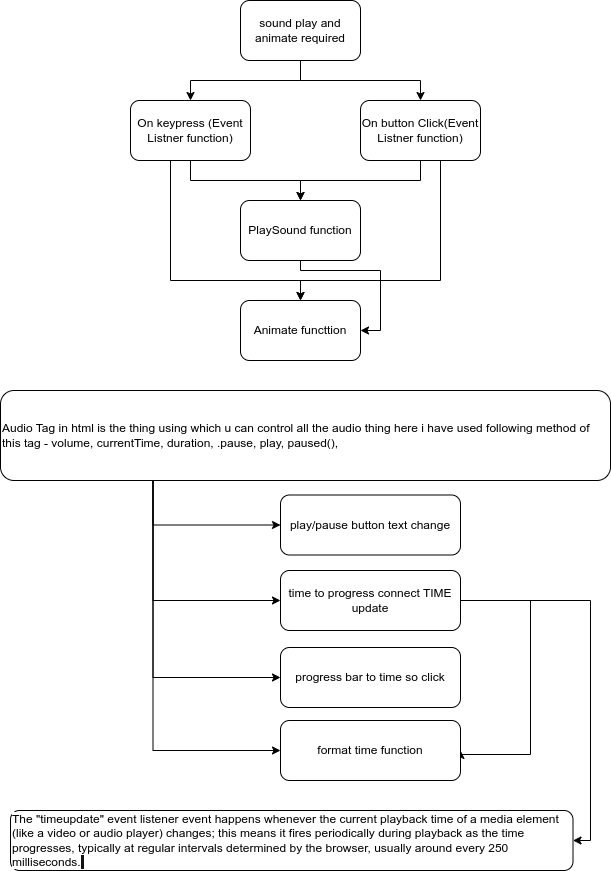

The diagram above was exported from draw.io. Its source (the exported page's mxGraphModel, read from the mxfile embedded in the PNG):
<mxGraphModel dx="904" dy="595" grid="1" gridSize="10" guides="1" tooltips="1" connect="1" arrows="1" fold="1" page="1" pageScale="1" pageWidth="827" pageHeight="1169" math="0" shadow="0">
  <root>
    <mxCell id="0" />
    <mxCell id="1" parent="0" />
    <mxCell id="e0eJodv03zuY8lB9OHDn-3" value="" style="edgeStyle=orthogonalEdgeStyle;rounded=0;orthogonalLoop=1;jettySize=auto;html=1;" edge="1" parent="1" source="e0eJodv03zuY8lB9OHDn-1" target="e0eJodv03zuY8lB9OHDn-2">
      <mxGeometry relative="1" as="geometry" />
    </mxCell>
    <mxCell id="e0eJodv03zuY8lB9OHDn-5" value="" style="edgeStyle=orthogonalEdgeStyle;rounded=0;orthogonalLoop=1;jettySize=auto;html=1;" edge="1" parent="1" source="e0eJodv03zuY8lB9OHDn-1" target="e0eJodv03zuY8lB9OHDn-4">
      <mxGeometry relative="1" as="geometry" />
    </mxCell>
    <mxCell id="e0eJodv03zuY8lB9OHDn-1" value="sound play and animate required" style="rounded=1;whiteSpace=wrap;html=1;" vertex="1" parent="1">
      <mxGeometry x="320" y="60" width="120" height="60" as="geometry" />
    </mxCell>
    <mxCell id="e0eJodv03zuY8lB9OHDn-8" value="" style="edgeStyle=orthogonalEdgeStyle;rounded=0;orthogonalLoop=1;jettySize=auto;html=1;" edge="1" parent="1" source="e0eJodv03zuY8lB9OHDn-2" target="e0eJodv03zuY8lB9OHDn-7">
      <mxGeometry relative="1" as="geometry">
        <Array as="points">
          <mxPoint x="270" y="240" />
          <mxPoint x="380" y="240" />
        </Array>
      </mxGeometry>
    </mxCell>
    <mxCell id="e0eJodv03zuY8lB9OHDn-11" value="" style="edgeStyle=orthogonalEdgeStyle;rounded=0;orthogonalLoop=1;jettySize=auto;html=1;" edge="1" parent="1" source="e0eJodv03zuY8lB9OHDn-2" target="e0eJodv03zuY8lB9OHDn-10">
      <mxGeometry relative="1" as="geometry">
        <Array as="points">
          <mxPoint x="250" y="340" />
          <mxPoint x="380" y="340" />
        </Array>
      </mxGeometry>
    </mxCell>
    <mxCell id="e0eJodv03zuY8lB9OHDn-2" value="On keypress (Event Listner function)" style="whiteSpace=wrap;html=1;rounded=1;" vertex="1" parent="1">
      <mxGeometry x="210" y="160" width="120" height="60" as="geometry" />
    </mxCell>
    <mxCell id="e0eJodv03zuY8lB9OHDn-9" style="edgeStyle=orthogonalEdgeStyle;rounded=0;orthogonalLoop=1;jettySize=auto;html=1;" edge="1" parent="1" source="e0eJodv03zuY8lB9OHDn-4" target="e0eJodv03zuY8lB9OHDn-7">
      <mxGeometry relative="1" as="geometry">
        <Array as="points">
          <mxPoint x="500" y="240" />
          <mxPoint x="380" y="240" />
        </Array>
      </mxGeometry>
    </mxCell>
    <mxCell id="e0eJodv03zuY8lB9OHDn-13" style="edgeStyle=orthogonalEdgeStyle;rounded=0;orthogonalLoop=1;jettySize=auto;html=1;" edge="1" parent="1" source="e0eJodv03zuY8lB9OHDn-4" target="e0eJodv03zuY8lB9OHDn-10">
      <mxGeometry relative="1" as="geometry">
        <Array as="points">
          <mxPoint x="520" y="340" />
          <mxPoint x="380" y="340" />
        </Array>
      </mxGeometry>
    </mxCell>
    <mxCell id="e0eJodv03zuY8lB9OHDn-4" value="On button Click(Event Listner function)" style="whiteSpace=wrap;html=1;rounded=1;" vertex="1" parent="1">
      <mxGeometry x="440" y="160" width="120" height="60" as="geometry" />
    </mxCell>
    <mxCell id="e0eJodv03zuY8lB9OHDn-18" style="edgeStyle=orthogonalEdgeStyle;rounded=0;orthogonalLoop=1;jettySize=auto;html=1;entryX=1;entryY=0.5;entryDx=0;entryDy=0;" edge="1" parent="1" source="e0eJodv03zuY8lB9OHDn-7" target="e0eJodv03zuY8lB9OHDn-10">
      <mxGeometry relative="1" as="geometry">
        <Array as="points">
          <mxPoint x="380" y="330" />
          <mxPoint x="460" y="330" />
          <mxPoint x="460" y="390" />
        </Array>
      </mxGeometry>
    </mxCell>
    <mxCell id="e0eJodv03zuY8lB9OHDn-7" value="PlaySound function" style="whiteSpace=wrap;html=1;rounded=1;" vertex="1" parent="1">
      <mxGeometry x="320" y="260" width="120" height="60" as="geometry" />
    </mxCell>
    <mxCell id="e0eJodv03zuY8lB9OHDn-10" value="Animate functtion" style="whiteSpace=wrap;html=1;rounded=1;" vertex="1" parent="1">
      <mxGeometry x="320" y="360" width="120" height="60" as="geometry" />
    </mxCell>
    <mxCell id="e0eJodv03zuY8lB9OHDn-29" style="edgeStyle=orthogonalEdgeStyle;rounded=0;orthogonalLoop=1;jettySize=auto;html=1;exitX=0.25;exitY=1;exitDx=0;exitDy=0;entryX=0;entryY=0.5;entryDx=0;entryDy=0;" edge="1" parent="1" source="e0eJodv03zuY8lB9OHDn-19" target="e0eJodv03zuY8lB9OHDn-28">
      <mxGeometry relative="1" as="geometry" />
    </mxCell>
    <mxCell id="e0eJodv03zuY8lB9OHDn-33" style="edgeStyle=orthogonalEdgeStyle;rounded=0;orthogonalLoop=1;jettySize=auto;html=1;exitX=0.25;exitY=1;exitDx=0;exitDy=0;entryX=0;entryY=0.5;entryDx=0;entryDy=0;" edge="1" parent="1" source="e0eJodv03zuY8lB9OHDn-19" target="e0eJodv03zuY8lB9OHDn-30">
      <mxGeometry relative="1" as="geometry" />
    </mxCell>
    <mxCell id="e0eJodv03zuY8lB9OHDn-34" style="edgeStyle=orthogonalEdgeStyle;rounded=0;orthogonalLoop=1;jettySize=auto;html=1;exitX=0.25;exitY=1;exitDx=0;exitDy=0;entryX=0;entryY=0.5;entryDx=0;entryDy=0;" edge="1" parent="1" source="e0eJodv03zuY8lB9OHDn-19" target="e0eJodv03zuY8lB9OHDn-31">
      <mxGeometry relative="1" as="geometry" />
    </mxCell>
    <mxCell id="e0eJodv03zuY8lB9OHDn-35" style="edgeStyle=orthogonalEdgeStyle;rounded=0;orthogonalLoop=1;jettySize=auto;html=1;exitX=0.25;exitY=1;exitDx=0;exitDy=0;entryX=0;entryY=0.5;entryDx=0;entryDy=0;" edge="1" parent="1" source="e0eJodv03zuY8lB9OHDn-19" target="e0eJodv03zuY8lB9OHDn-32">
      <mxGeometry relative="1" as="geometry" />
    </mxCell>
    <mxCell id="e0eJodv03zuY8lB9OHDn-19" value="Audio Tag in html is the thing using which u can control all the audio thing here i have used following method of this tag - volume, currentTime, duration, .pause, play, paused(),&amp;nbsp;" style="rounded=1;whiteSpace=wrap;html=1;align=left;" vertex="1" parent="1">
      <mxGeometry x="80" y="450" width="610" height="90" as="geometry" />
    </mxCell>
    <mxCell id="e0eJodv03zuY8lB9OHDn-28" value="play/pause button text change" style="rounded=1;whiteSpace=wrap;html=1;" vertex="1" parent="1">
      <mxGeometry x="360" y="554.5" width="180" height="60" as="geometry" />
    </mxCell>
    <mxCell id="e0eJodv03zuY8lB9OHDn-36" style="edgeStyle=orthogonalEdgeStyle;rounded=0;orthogonalLoop=1;jettySize=auto;html=1;exitX=1;exitY=0.5;exitDx=0;exitDy=0;entryX=1;entryY=0.5;entryDx=0;entryDy=0;" edge="1" parent="1" source="e0eJodv03zuY8lB9OHDn-30" target="e0eJodv03zuY8lB9OHDn-32">
      <mxGeometry relative="1" as="geometry">
        <Array as="points">
          <mxPoint x="610" y="660" />
          <mxPoint x="610" y="814" />
          <mxPoint x="540" y="814" />
        </Array>
      </mxGeometry>
    </mxCell>
    <mxCell id="e0eJodv03zuY8lB9OHDn-37" style="edgeStyle=orthogonalEdgeStyle;rounded=0;orthogonalLoop=1;jettySize=auto;html=1;exitX=1;exitY=0.5;exitDx=0;exitDy=0;" edge="1" parent="1" source="e0eJodv03zuY8lB9OHDn-30" target="e0eJodv03zuY8lB9OHDn-38">
      <mxGeometry relative="1" as="geometry">
        <mxPoint x="680" y="870" as="targetPoint" />
        <Array as="points">
          <mxPoint x="670" y="660" />
          <mxPoint x="670" y="900" />
        </Array>
      </mxGeometry>
    </mxCell>
    <mxCell id="e0eJodv03zuY8lB9OHDn-30" value="time to progress connect TIME update" style="rounded=1;whiteSpace=wrap;html=1;" vertex="1" parent="1">
      <mxGeometry x="360" y="630" width="180" height="60" as="geometry" />
    </mxCell>
    <mxCell id="e0eJodv03zuY8lB9OHDn-31" value="progress bar to time so click" style="rounded=1;whiteSpace=wrap;html=1;" vertex="1" parent="1">
      <mxGeometry x="360" y="707" width="180" height="60" as="geometry" />
    </mxCell>
    <mxCell id="e0eJodv03zuY8lB9OHDn-32" value="format time function" style="rounded=1;whiteSpace=wrap;html=1;" vertex="1" parent="1">
      <mxGeometry x="360" y="780" width="180" height="60" as="geometry" />
    </mxCell>
    <mxCell id="e0eJodv03zuY8lB9OHDn-38" value="&lt;div style=&quot;&quot;&gt;&lt;font style=&quot;color: rgb(0, 0, 0);&quot; face=&quot;Google Sans, Arial, sans-serif&quot;&gt;&lt;span style=&quot;background-color: rgb(255, 255, 255);&quot;&gt;The &quot;timeupdate&quot; event listener event happens whenever the current playback time of a media element (like a video or audio player) changes; this means it fires periodically during playback as the time progresses, typically at regular intervals determined by the browser, usually around every 250 milliseconds.&lt;/span&gt;&lt;span style=&quot;background-color: rgb(16, 18, 24);&quot;&gt;&amp;nbsp;&lt;/span&gt;&lt;/font&gt;&lt;/div&gt;" style="rounded=1;whiteSpace=wrap;html=1;align=left;" vertex="1" parent="1">
      <mxGeometry x="90" y="870" width="562.5" height="60" as="geometry" />
    </mxCell>
  </root>
</mxGraphModel>